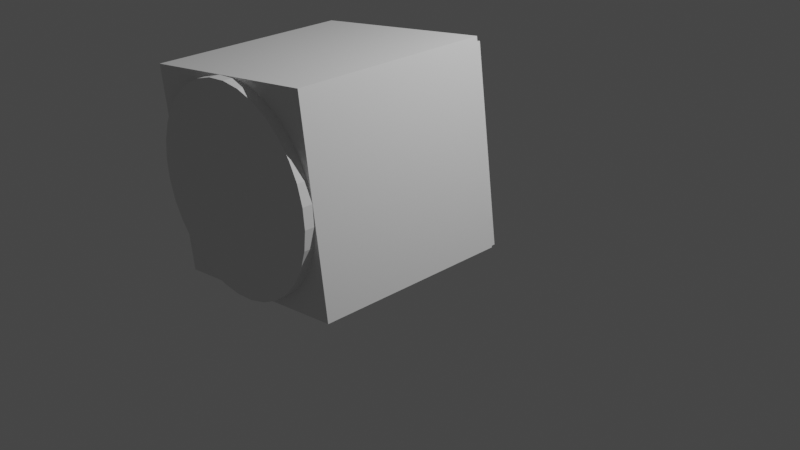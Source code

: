 # Source: model.blend  (saved by Blender 2.92.15; exported with 4.5.12 LTS)
import bpy
from mathutils import Matrix  # noqa: F401  (used for matrix-valued properties, if any)

bpy.ops.wm.read_factory_settings(use_empty=True)
scene = bpy.context.scene
scene.name = 'Scene'

# ---- collections
col_collection = bpy.data.collections.new('Collection'); scene.collection.children.link(col_collection)

# ---- world
world_world = bpy.data.worlds.new('World'); scene.world = world_world
world_world.use_nodes = True; world_world.node_tree.nodes.clear()
_N = world_world.node_tree.nodes; _L = world_world.node_tree.links
n0 = _N.new('ShaderNodeOutputWorld'); n0.name = 'World Output'; n0.location = (300, 300)
n1 = _N.new('ShaderNodeBackground'); n1.name = 'Background'; n1.location = (10, 300)
n1.inputs[0].default_value = (0.05088, 0.05088, 0.05088, 1.0)
_L.new(n1.outputs[0], n0.inputs[0])
n0.is_active_output = True
world_world.color = (0.05088, 0.05088, 0.05088)
world_world.use_sun_shadow = False
world_world.sun_shadow_jitter_overblur = 0.0

# ---- cameras
cam_camera = bpy.data.cameras.new('Camera')
cam_camera.clip_end = 100.0
cam_camera.ortho_scale = 7.314

# ---- lights
light_light = bpy.data.lights.new('Light', 'POINT')
light_light.transmission_factor = 0.0
light_light.energy = 1000.0
light_light.shadow_soft_size = 0.1
light_light.shadow_maximum_resolution = 0.006
light_light.use_absolute_resolution = True

# ---- meshes
me_cylinder = bpy.data.meshes.new('Cylinder')
me_cylinder.from_pydata([(0.0, 1.0, -1.0), (0.0, 1.0, 1.0), (0.1951, 0.9808, -1.0), (0.1951, 0.9808, 1.0), (0.3827, 0.9239, -1.0), (0.3827, 0.9239, 1.0), (0.5556, 0.8315, -1.0), (0.5556, 0.8315, 1.0), (0.7071, 0.7071, -1.0), (0.7071, 0.7071, 1.0), (0.8315, 0.5556, -1.0), (0.8315, 0.5556, 1.0), (0.9239, 0.3827, -1.0), (0.9239, 0.3827, 1.0), (0.9808, 0.1951, -1.0), (0.9808, 0.1951, 1.0), (1.0, 7.55e-08, -1.0), (1.0, 7.55e-08, 1.0), (0.9808, -0.1951, -1.0), (0.9808, -0.1951, 1.0), (0.9239, -0.3827, -1.0), (0.9239, -0.3827, 1.0), (0.8315, -0.5556, -1.0), (0.8315, -0.5556, 1.0), (0.7071, -0.7071, -1.0), (0.7071, -0.7071, 1.0), (0.5556, -0.8315, -1.0), (0.5556, -0.8315, 1.0), (0.3827, -0.9239, -1.0), (0.3827, -0.9239, 1.0), (0.1951, -0.9808, -1.0), (0.1951, -0.9808, 1.0), (-3.258e-07, -1.0, -1.0), (-3.258e-07, -1.0, 1.0), (-0.1951, -0.9808, -1.0), (-0.1951, -0.9808, 1.0), (-0.3827, -0.9239, -1.0), (-0.3827, -0.9239, 1.0), (-0.5556, -0.8315, -1.0), (-0.5556, -0.8315, 1.0), (-0.7071, -0.7071, -1.0), (-0.7071, -0.7071, 1.0), (-0.8315, -0.5556, -1.0), (-0.8315, -0.5556, 1.0), (-0.9239, -0.3827, -1.0), (-0.9239, -0.3827, 1.0), (-0.9808, -0.1951, -1.0), (-0.9808, -0.1951, 1.0), (-1.0, 9.656e-07, -1.0), (-1.0, 9.656e-07, 1.0), (-0.9808, 0.1951, -1.0), (-0.9808, 0.1951, 1.0), (-0.9239, 0.3827, -1.0), (-0.9239, 0.3827, 1.0), (-0.8315, 0.5556, -1.0), (-0.8315, 0.5556, 1.0), (-0.7071, 0.7071, -1.0), (-0.7071, 0.7071, 1.0), (-0.5556, 0.8315, -1.0), (-0.5556, 0.8315, 1.0), (-0.3827, 0.9239, -1.0), (-0.3827, 0.9239, 1.0), (-0.1951, 0.9808, -1.0), (-0.1951, 0.9808, 1.0)], [], [(0, 1, 3, 2), (2, 3, 5, 4), (4, 5, 7, 6), (6, 7, 9, 8), (8, 9, 11, 10), (10, 11, 13, 12), (12, 13, 15, 14), (14, 15, 17, 16), (16, 17, 19, 18), (18, 19, 21, 20), (20, 21, 23, 22), (22, 23, 25, 24), (24, 25, 27, 26), (26, 27, 29, 28), (28, 29, 31, 30), (30, 31, 33, 32), (32, 33, 35, 34), (34, 35, 37, 36), (36, 37, 39, 38), (38, 39, 41, 40), (40, 41, 43, 42), (42, 43, 45, 44), (44, 45, 47, 46), (46, 47, 49, 48), (48, 49, 51, 50), (50, 51, 53, 52), (52, 53, 55, 54), (54, 55, 57, 56), (56, 57, 59, 58), (58, 59, 61, 60), (3, 1, 63, 61, 59, 57, 55, 53, 51, 49, 47, 45, 43, 41, 39, 37, 35, 33, 31, 29, 27, 25, 23, 21, 19, 17, 15, 13, 11, 9, 7, 5), (60, 61, 63, 62), (62, 63, 1, 0), (0, 2, 4, 6, 8, 10, 12, 14, 16, 18, 20, 22, 24, 26, 28, 30, 32, 34, 36, 38, 40, 42, 44, 46, 48, 50, 52, 54, 56, 58, 60, 62)])
_uv = me_cylinder.uv_layers.new(name='UVMap')
_uv.uv.foreach_set('vector', [1.0, 0.5, 1.0, 1.0, 0.9688, 1.0, 0.9688, 0.5, 0.9688, 0.5, 0.9688, 1.0, 0.9375, 1.0, 0.9375, 0.5, 0.9375, 0.5, 0.9375, 1.0, 0.9062, 1.0, 0.9062, 0.5, 0.9062, 0.5, 0.9062, 1.0, 0.875, 1.0, 0.875, 0.5, 0.875, 0.5, 0.875, 1.0, 0.8438, 1.0, 0.8438, 0.5, 0.8438, 0.5, 0.8438, 1.0, 0.8125, 1.0, 0.8125, 0.5, 0.8125, 0.5, 0.8125, 1.0, 0.7812, 1.0, 0.7812, 0.5, 0.7812, 0.5, 0.7812, 1.0, 0.75, 1.0, 0.75, 0.5, 0.75, 0.5, 0.75, 1.0, 0.7188, 1.0, 0.7188, 0.5, 0.7188, 0.5, 0.7188, 1.0, 0.6875, 1.0, 0.6875, 0.5, 0.6875, 0.5, 0.6875, 1.0, 0.6562, 1.0, 0.6562, 0.5, 0.6562, 0.5, 0.6562, 1.0, 0.625, 1.0, 0.625, 0.5, 0.625, 0.5, 0.625, 1.0, 0.5938, 1.0, 0.5938, 0.5, 0.5938, 0.5, 0.5938, 1.0, 0.5625, 1.0, 0.5625, 0.5, 0.5625, 0.5, 0.5625, 1.0, 0.5312, 1.0, 0.5312, 0.5, 0.5312, 0.5, 0.5312, 1.0, 0.5, 1.0, 0.5, 0.5, 0.5, 0.5, 0.5, 1.0, 0.4688, 1.0, 0.4688, 0.5, 0.4688, 0.5, 0.4688, 1.0, 0.4375, 1.0, 0.4375, 0.5, 0.4375, 0.5, 0.4375, 1.0, 0.4062, 1.0, 0.4062, 0.5, 0.4062, 0.5, 0.4062, 1.0, 0.375, 1.0, 0.375, 0.5, 0.375, 0.5, 0.375, 1.0, 0.3438, 1.0, 0.3438, 0.5, 0.3438, 0.5, 0.3438, 1.0, 0.3125, 1.0, 0.3125, 0.5, 0.3125, 0.5, 0.3125, 1.0, 0.2812, 1.0, 0.2812, 0.5, 0.2812, 0.5, 0.2812, 1.0, 0.25, 1.0, 0.25, 0.5, 0.25, 0.5, 0.25, 1.0, 0.2188, 1.0, 0.2188, 0.5, 0.2188, 0.5, 0.2188, 1.0, 0.1875, 1.0, 0.1875, 0.5, 0.1875, 0.5, 0.1875, 1.0, 0.1562, 1.0, 0.1562, 0.5, 0.1562, 0.5, 0.1562, 1.0, 0.125, 1.0, 0.125, 0.5, 0.125, 0.5, 0.125, 1.0, 0.09375, 1.0, 0.09375, 0.5, 0.09375, 0.5, 0.09375, 1.0, 0.0625, 1.0, 0.0625, 0.5, 0.2968, 0.4854, 0.25, 0.49, 0.2032, 0.4854, 0.1582, 0.4717, 0.1167, 0.4496, 0.08029, 0.4197, 0.05045, 0.3833, 0.02827, 0.3418, 0.01461, 0.2968, 0.01, 0.25, 0.01461, 0.2032, 0.02827, 0.1582, 0.05045, 0.1167, 0.08029, 0.08029, 0.1167, 0.05045, 0.1582, 0.02827, 0.2032, 0.01461, 0.25, 0.01, 0.2968, 0.01461, 0.3418, 0.02827, 0.3833, 0.05045, 0.4197, 0.08029, 0.4496, 0.1167, 0.4717, 0.1582, 0.4854, 0.2032, 0.49, 0.25, 0.4854, 0.2968, 0.4717, 0.3418, 0.4496, 0.3833, 0.4197, 0.4197, 0.3833, 0.4496, 0.3418, 0.4717, 0.0625, 0.5, 0.0625, 1.0, 0.03125, 1.0, 0.03125, 0.5, 0.03125, 0.5, 0.03125, 1.0, 0.0, 1.0, 0.0, 0.5, 0.75, 0.49, 0.7968, 0.4854, 0.8418, 0.4717, 0.8833, 0.4496, 0.9197, 0.4197, 0.9496, 0.3833, 0.9717, 0.3418, 0.9854, 0.2968, 0.99, 0.25, 0.9854, 0.2032, 0.9717, 0.1582, 0.9496, 0.1167, 0.9197, 0.08029, 0.8833, 0.05045, 0.8418, 0.02827, 0.7968, 0.01461, 0.75, 0.01, 0.7032, 0.01461, 0.6582, 0.02827, 0.6167, 0.05045, 0.5803, 0.08029, 0.5504, 0.1167, 0.5283, 0.1582, 0.5146, 0.2032, 0.51, 0.25, 0.5146, 0.2968, 0.5283, 0.3418, 0.5504, 0.3833, 0.5803, 0.4197, 0.6167, 0.4496, 0.6582, 0.4717, 0.7032, 0.4854])
me_cylinder.use_remesh_fix_poles = True
me_cylinder.use_remesh_preserve_attributes = False
me_cylinder.use_mirror_vertex_groups = False
me_cylinder.update()
me_cube_001 = bpy.data.meshes.new('Cube.001')
me_cube_001.from_pydata([(-1.0, -1.0, 0.0), (-1.0, -1.0, 2.0), (-1.0, 1.0, 0.0), (-1.0, 1.0, 2.0), (1.0, -1.0, 0.0), (1.0, -1.0, 2.0), (1.0, 1.0, 0.0), (1.0, 1.0, 2.0)], [], [(0, 1, 3, 2), (2, 3, 7, 6), (6, 7, 5, 4), (4, 5, 1, 0), (2, 6, 4, 0), (7, 3, 1, 5)])
_uv = me_cube_001.uv_layers.new(name='UVMap')
_uv.uv.foreach_set('vector', [0.375, 0.0, 0.625, 0.0, 0.625, 0.25, 0.375, 0.25, 0.375, 0.25, 0.625, 0.25, 0.625, 0.5, 0.375, 0.5, 0.375, 0.5, 0.625, 0.5, 0.625, 0.75, 0.375, 0.75, 0.375, 0.75, 0.625, 0.75, 0.625, 1.0, 0.375, 1.0, 0.125, 0.5, 0.375, 0.5, 0.375, 0.75, 0.125, 0.75, 0.625, 0.5, 0.875, 0.5, 0.875, 0.75, 0.625, 0.75])
me_cube_001.use_remesh_fix_poles = True
me_cube_001.use_remesh_preserve_attributes = False
me_cube_001.use_mirror_vertex_groups = False
me_cube_001.update()
me_cube = bpy.data.meshes.new('Cube')
me_cube.from_pydata([(-1.0, -1.0, -1.0), (-1.0, -1.0, 1.0), (-1.0, 1.0, -1.0), (-1.0, 1.0, 1.0), (1.0, -1.0, -1.0), (1.0, -1.0, 1.0), (1.0, 1.0, -1.0), (1.0, 1.0, 1.0)], [], [(0, 1, 3, 2), (2, 3, 7, 6), (6, 7, 5, 4), (4, 5, 1, 0), (2, 6, 4, 0), (7, 3, 1, 5)])
_uv = me_cube.uv_layers.new(name='UVMap')
_uv.uv.foreach_set('vector', [0.375, 0.0, 0.625, 0.0, 0.625, 0.25, 0.375, 0.25, 0.375, 0.25, 0.625, 0.25, 0.625, 0.5, 0.375, 0.5, 0.375, 0.5, 0.625, 0.5, 0.625, 0.75, 0.375, 0.75, 0.375, 0.75, 0.625, 0.75, 0.625, 1.0, 0.375, 1.0, 0.125, 0.5, 0.375, 0.5, 0.375, 0.75, 0.125, 0.75, 0.625, 0.5, 0.875, 0.5, 0.875, 0.75, 0.625, 0.75])
me_cube.use_remesh_fix_poles = True
me_cube.use_remesh_preserve_attributes = False
me_cube.use_mirror_vertex_groups = False
me_cube.update()
arm_armature = bpy.data.armatures.new('Armature')  # bones are not reproduced

# ---- objects
ob_light = bpy.data.objects.new('Light', light_light)
ob_camera = bpy.data.objects.new('Camera', cam_camera)
ob_cylinder = bpy.data.objects.new('Cylinder', me_cylinder)
ob_cube = bpy.data.objects.new('Cube', me_cube_001)
ob_armature = bpy.data.objects.new('Armature', arm_armature)
ob_cube_001 = bpy.data.objects.new('Cube.001', me_cube)

# ---- transforms, parenting, visibility, modifiers, constraints
ob_light.location = (4.076, 1.005, 5.904)
ob_light.rotation_euler = (0.6503, 0.05522, 1.866)
ob_light.lock_rotations_4d = False
ob_light.empty_display_type = 'ARROWS'
ob_light.color = (0.0, 0.0, 0.0, 0.0)
ob_light.lineart.crease_threshold = 0.0
ob_camera.location = (7.359, -6.926, 4.958)
ob_camera.rotation_euler = (1.109, 0.0, 0.8149)
ob_camera.lock_rotations_4d = False
ob_camera.empty_display_type = 'ARROWS'
ob_camera.color = (0.0, 0.0, 0.0, 0.0)
ob_camera.display_type = 'WIRE'
ob_camera.lineart.crease_threshold = 0.0
ob_cylinder.parent = ob_armature
ob_cylinder.matrix_parent_inverse = Matrix(((1.0, -0.0, 0.0, -0.0), (-0.0, 0.0, 1.0, -0.9869), (0.0, -1.0, 0.0, -0.0), (0.0, 0.0, -0.0, 1.0)))
ob_cylinder.location = (0.0, 0.0, 0.0)
ob_cylinder.lineart.crease_threshold = 0.0
ob_cube.parent = ob_armature
ob_cube.matrix_parent_inverse = Matrix(((1.0, 2.384e-07, 0.0, -0.0), (-0.0, 0.0, 1.0, -2.877), (2.384e-07, -1.0, 0.0, -0.0), (-0.0, 0.0, -0.0, 1.0)))
ob_cube.location = (0.0, 0.0, 0.9913)
ob_cube.rotation_euler = (4.152e-10, -6.011e-09, -0.1379)
ob_cube.lineart.crease_threshold = 0.0
ob_armature.location = (0.1012, -0.07761, 0.981)
ob_armature.show_in_front = True
ob_armature.lineart.crease_threshold = 0.0
ob_cube_001.parent = ob_armature
ob_cube_001.matrix_parent_inverse = Matrix(((0.2963, 0.9551, -0.0, 0.04412), (4.175e-08, -1.295e-08, 1.0, -5.596), (0.9551, -0.2963, -4.371e-08, -0.1197), (-0.0, 0.0, -0.0, 1.0)))
ob_cube_001.location = (0.0, 0.0, 4.991)
ob_cube_001.rotation_euler = (-0.0003263, 0.002852, -0.4392)
ob_cube_001.scale = (1.0, -0.7356, 1.0)
ob_cube_001.lineart.crease_threshold = 0.0

# ---- collection membership
col_collection.objects.link(ob_light)
col_collection.objects.link(ob_camera)
col_collection.objects.link(ob_cylinder)
col_collection.objects.link(ob_cube)
col_collection.objects.link(ob_armature)
col_collection.objects.link(ob_cube_001)

# ---- scene / render settings (as saved in the file)
scene.camera = ob_camera
scene.frame_start = 1; scene.frame_end = 250; scene.frame_set(33)
scene.render.engine = 'BLENDER_EEVEE_NEXT'
scene.cycles.use_denoising = False
scene.cycles.samples = 128
scene.cycles.sampling_pattern = 'TABULATED_SOBOL'
scene.cycles.use_adaptive_sampling = False
scene.cycles.use_light_tree = False
scene.view_settings.view_transform = 'Filmic'
bpy.context.view_layer.update()

